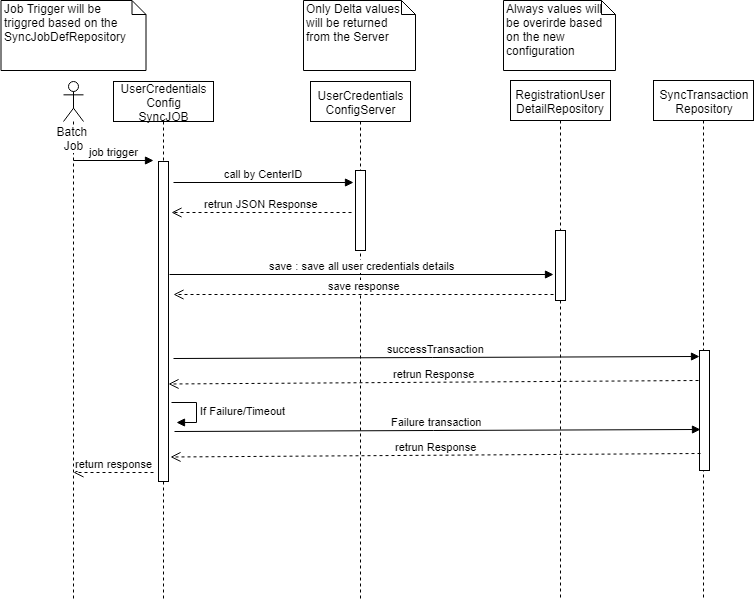

The diagram above was exported from draw.io. Its source (the exported page's mxGraphModel, read from the mxfile embedded in the PNG):
<mxGraphModel dx="1622" dy="495" grid="1" gridSize="10" guides="1" tooltips="1" connect="1" arrows="1" fold="1" page="1" pageScale="1" pageWidth="850" pageHeight="1100" math="0" shadow="0">
  <root>
    <mxCell id="0" />
    <mxCell id="1" parent="0" />
    <mxCell id="GZnIswL0UmZ6AungXtcz-1" value="UserCredentials&lt;br&gt;Config&lt;br&gt;SyncJOB" style="shape=umlLifeline;perimeter=lifelinePerimeter;whiteSpace=wrap;html=1;container=1;collapsible=0;recursiveResize=0;outlineConnect=0;" vertex="1" parent="1">
      <mxGeometry x="60" y="81" width="100" height="520" as="geometry" />
    </mxCell>
    <mxCell id="GZnIswL0UmZ6AungXtcz-2" value="" style="html=1;points=[];perimeter=orthogonalPerimeter;" vertex="1" parent="GZnIswL0UmZ6AungXtcz-1">
      <mxGeometry x="45" y="80" width="10" height="320" as="geometry" />
    </mxCell>
    <mxCell id="GZnIswL0UmZ6AungXtcz-3" value="call by CenterID" style="html=1;verticalAlign=bottom;endArrow=block;" edge="1" parent="GZnIswL0UmZ6AungXtcz-1">
      <mxGeometry width="80" relative="1" as="geometry">
        <mxPoint x="60" y="101" as="sourcePoint" />
        <mxPoint x="240" y="101" as="targetPoint" />
      </mxGeometry>
    </mxCell>
    <mxCell id="GZnIswL0UmZ6AungXtcz-4" value="successTransaction" style="html=1;verticalAlign=bottom;endArrow=block;entryX=0;entryY=-0.003;entryPerimeter=0;" edge="1" parent="GZnIswL0UmZ6AungXtcz-1">
      <mxGeometry width="80" relative="1" as="geometry">
        <mxPoint x="60" y="277" as="sourcePoint" />
        <mxPoint x="586" y="275" as="targetPoint" />
      </mxGeometry>
    </mxCell>
    <mxCell id="GZnIswL0UmZ6AungXtcz-6" value="RegistrationUser&lt;br&gt;DetailRepository&lt;br&gt;" style="shape=umlLifeline;perimeter=lifelinePerimeter;whiteSpace=wrap;html=1;container=1;collapsible=0;recursiveResize=0;outlineConnect=0;" vertex="1" parent="1">
      <mxGeometry x="457" y="80" width="100" height="520" as="geometry" />
    </mxCell>
    <mxCell id="GZnIswL0UmZ6AungXtcz-7" value="" style="html=1;points=[];perimeter=orthogonalPerimeter;" vertex="1" parent="GZnIswL0UmZ6AungXtcz-6">
      <mxGeometry x="45" y="150" width="10" height="70" as="geometry" />
    </mxCell>
    <mxCell id="GZnIswL0UmZ6AungXtcz-8" value="UserCredentials&lt;br&gt;ConfigServer&lt;br&gt;" style="shape=umlLifeline;perimeter=lifelinePerimeter;whiteSpace=wrap;html=1;container=1;collapsible=0;recursiveResize=0;outlineConnect=0;" vertex="1" parent="1">
      <mxGeometry x="257" y="81" width="100" height="519" as="geometry" />
    </mxCell>
    <mxCell id="GZnIswL0UmZ6AungXtcz-9" value="" style="html=1;points=[];perimeter=orthogonalPerimeter;" vertex="1" parent="GZnIswL0UmZ6AungXtcz-8">
      <mxGeometry x="45" y="89" width="10" height="80" as="geometry" />
    </mxCell>
    <mxCell id="GZnIswL0UmZ6AungXtcz-10" value="If Failure/Timeout" style="edgeStyle=orthogonalEdgeStyle;html=1;align=left;spacingLeft=2;endArrow=block;rounded=0;entryX=1;entryY=0;" edge="1" parent="GZnIswL0UmZ6AungXtcz-8">
      <mxGeometry relative="1" as="geometry">
        <mxPoint x="-139" y="321" as="sourcePoint" />
        <Array as="points">
          <mxPoint x="-114" y="321" />
        </Array>
        <mxPoint x="-134" y="341" as="targetPoint" />
      </mxGeometry>
    </mxCell>
    <mxCell id="GZnIswL0UmZ6AungXtcz-11" value="save : save all user credentials details" style="html=1;verticalAlign=bottom;endArrow=block;" edge="1" parent="1">
      <mxGeometry width="80" relative="1" as="geometry">
        <mxPoint x="116" y="274" as="sourcePoint" />
        <mxPoint x="500" y="274" as="targetPoint" />
      </mxGeometry>
    </mxCell>
    <mxCell id="GZnIswL0UmZ6AungXtcz-12" value="retrun JSON Response" style="html=1;verticalAlign=bottom;endArrow=open;dashed=1;endSize=8;" edge="1" parent="1">
      <mxGeometry relative="1" as="geometry">
        <mxPoint x="298" y="212" as="sourcePoint" />
        <mxPoint x="118" y="212" as="targetPoint" />
      </mxGeometry>
    </mxCell>
    <mxCell id="GZnIswL0UmZ6AungXtcz-13" value="save response" style="html=1;verticalAlign=bottom;endArrow=open;dashed=1;endSize=8;" edge="1" parent="1">
      <mxGeometry relative="1" as="geometry">
        <mxPoint x="500" y="294" as="sourcePoint" />
        <mxPoint x="120" y="294" as="targetPoint" />
      </mxGeometry>
    </mxCell>
    <mxCell id="GZnIswL0UmZ6AungXtcz-14" value="Batch&amp;nbsp;&lt;br&gt;Job&lt;br&gt;" style="shape=umlLifeline;participant=umlActor;perimeter=lifelinePerimeter;whiteSpace=wrap;html=1;container=1;collapsible=0;recursiveResize=0;verticalAlign=top;spacingTop=36;labelBackgroundColor=#ffffff;outlineConnect=0;" vertex="1" parent="1">
      <mxGeometry x="10" y="81" width="20" height="519" as="geometry" />
    </mxCell>
    <mxCell id="GZnIswL0UmZ6AungXtcz-15" value="job trigger" style="html=1;verticalAlign=bottom;endArrow=block;" edge="1" parent="GZnIswL0UmZ6AungXtcz-14">
      <mxGeometry width="80" relative="1" as="geometry">
        <mxPoint x="10" y="79" as="sourcePoint" />
        <mxPoint x="90" y="79" as="targetPoint" />
      </mxGeometry>
    </mxCell>
    <mxCell id="GZnIswL0UmZ6AungXtcz-16" value="return response" style="html=1;verticalAlign=bottom;endArrow=open;dashed=1;endSize=8;" edge="1" parent="GZnIswL0UmZ6AungXtcz-14">
      <mxGeometry relative="1" as="geometry">
        <mxPoint x="90" y="391" as="sourcePoint" />
        <mxPoint x="10" y="391" as="targetPoint" />
      </mxGeometry>
    </mxCell>
    <mxCell id="GZnIswL0UmZ6AungXtcz-17" value="SyncTransaction&lt;br&gt;Repository&lt;br&gt;" style="shape=umlLifeline;perimeter=lifelinePerimeter;whiteSpace=wrap;html=1;container=1;collapsible=0;recursiveResize=0;outlineConnect=0;" vertex="1" parent="1">
      <mxGeometry x="600" y="80" width="100" height="520" as="geometry" />
    </mxCell>
    <mxCell id="GZnIswL0UmZ6AungXtcz-18" value="" style="html=1;points=[];perimeter=orthogonalPerimeter;" vertex="1" parent="GZnIswL0UmZ6AungXtcz-17">
      <mxGeometry x="46" y="270" width="10" height="120" as="geometry" />
    </mxCell>
    <mxCell id="GZnIswL0UmZ6AungXtcz-20" value="retrun Response" style="html=1;verticalAlign=bottom;endArrow=open;dashed=1;endSize=8;exitX=-0.067;exitY=0.572;exitPerimeter=0;" edge="1" parent="1">
      <mxGeometry relative="1" as="geometry">
        <mxPoint x="645" y="380" as="sourcePoint" />
        <mxPoint x="115" y="383.5" as="targetPoint" />
      </mxGeometry>
    </mxCell>
    <mxCell id="GZnIswL0UmZ6AungXtcz-21" value="Failure transaction" style="html=1;verticalAlign=bottom;endArrow=block;entryX=0;entryY=-0.003;entryPerimeter=0;" edge="1" parent="1">
      <mxGeometry width="80" relative="1" as="geometry">
        <mxPoint x="121" y="431" as="sourcePoint" />
        <mxPoint x="647" y="429" as="targetPoint" />
      </mxGeometry>
    </mxCell>
    <mxCell id="GZnIswL0UmZ6AungXtcz-22" value="retrun Response" style="html=1;verticalAlign=bottom;endArrow=open;dashed=1;endSize=8;exitX=-0.067;exitY=0.572;exitPerimeter=0;" edge="1" parent="1">
      <mxGeometry relative="1" as="geometry">
        <mxPoint x="647" y="453" as="sourcePoint" />
        <mxPoint x="117" y="456.5" as="targetPoint" />
      </mxGeometry>
    </mxCell>
    <mxCell id="GZnIswL0UmZ6AungXtcz-23" value="Job Trigger will be &lt;br&gt;triggred based on the SyncJobDefRepository&amp;nbsp;" style="shape=note;whiteSpace=wrap;html=1;size=14;verticalAlign=top;align=left;spacingTop=-6;" vertex="1" parent="1">
      <mxGeometry x="-52.5" width="145" height="70" as="geometry" />
    </mxCell>
    <mxCell id="GZnIswL0UmZ6AungXtcz-24" value="Only Delta values will be returned from the Server" style="shape=note;whiteSpace=wrap;html=1;size=14;verticalAlign=top;align=left;spacingTop=-6;" vertex="1" parent="1">
      <mxGeometry x="250" width="112" height="70" as="geometry" />
    </mxCell>
    <mxCell id="GZnIswL0UmZ6AungXtcz-25" value="Always values will be overirde based on the new configuration&amp;nbsp;" style="shape=note;whiteSpace=wrap;html=1;size=14;verticalAlign=top;align=left;spacingTop=-6;" vertex="1" parent="1">
      <mxGeometry x="450" width="112" height="70" as="geometry" />
    </mxCell>
  </root>
</mxGraphModel>